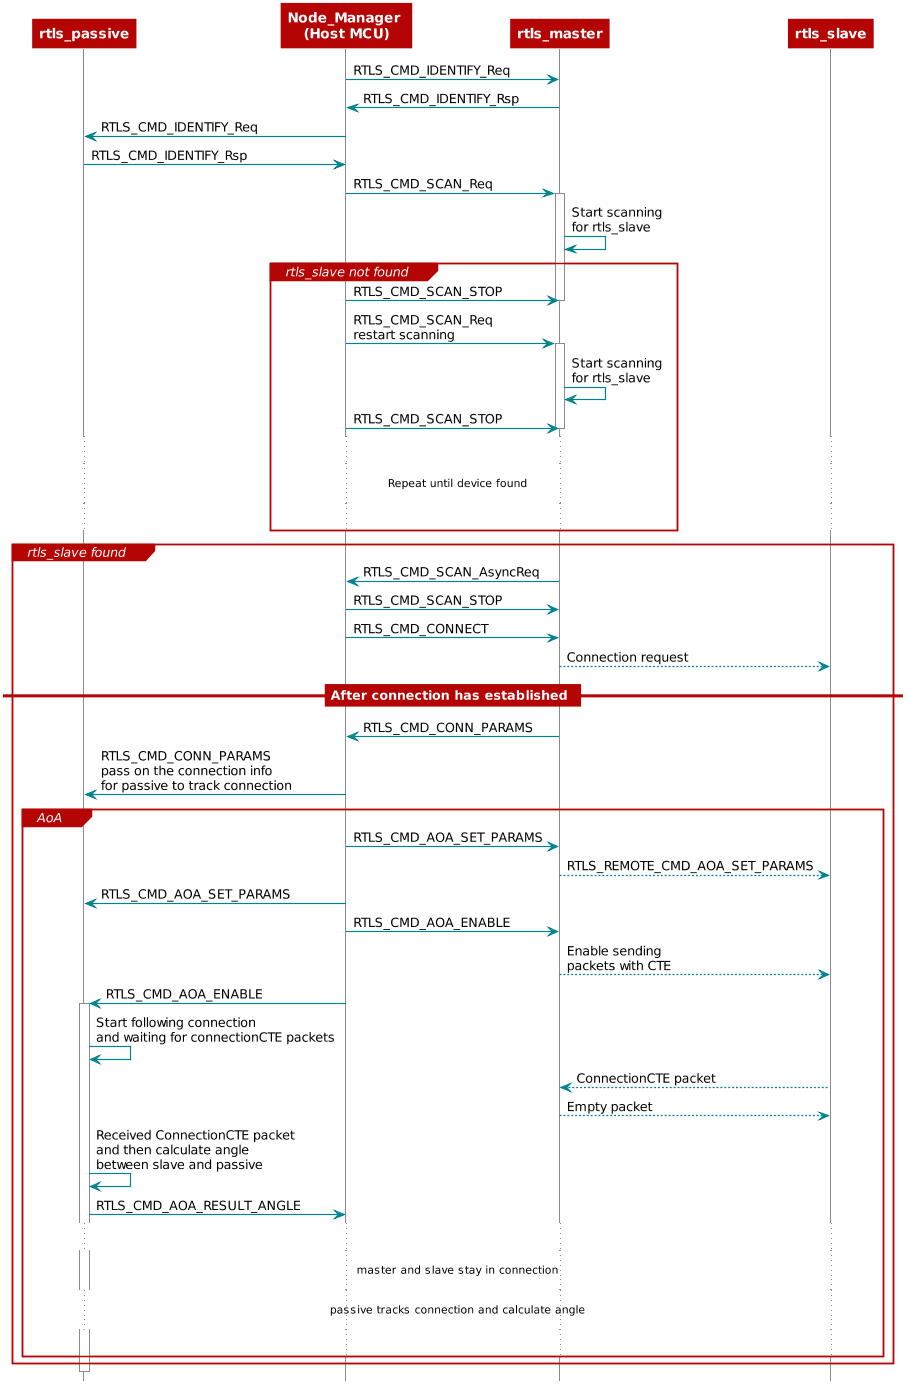

The diagram above was rendered by PlantUML. Its source (embedded in the PNG):
@startuml
skinparam backgroundColor transparent

hide footbox

scale max 900 width

skinparam sequenceArrow {
    Color #00838f
    Thickness 1.2
}


skinparam sequenceParticipant {
    BackgroundColor #b40404
    BorderColor #b40404
    BorderThickness 0
    FontColor #fff
    FontStyle bold
}

skinparam sequenceLifeLineBorderColor #888

skinparam note {
    BackgroundColor #ffe
    BorderColor #b40404
}

skinparam sequenceDivider {
    BackgroundColor #b40404
    BorderColor #b40404
    FontColor #fff
    BorderThickness 0
}

skinparam sequenceGroup {
    BackgroundColor #b40404
    BorderColor #b40404
    HeaderFontColor #fff
    HeaderFontStyle italics
    BorderThickness 1.5
}

skinparam shadowing false

skinParam state {
  BorderColor #b40404
  BackgroundColor transparent
  ArrowColor #00838f
  StartColor #00838f
  EndColor #00838f
}

skinParam activity {
  BorderColor #b40404
  BackgroundColor transparent
  ArrowColor #00838f
  StartColor #00838f
  EndColor #00838f
  BarColor #00838f
}
participant rtls_passive as passive
participant "Node_Manager \n(Host MCU)" as manager
participant rtls_master as master
participant rtls_slave as slave

manager -> master: RTLS_CMD_IDENTIFY_Req
master -> manager: RTLS_CMD_IDENTIFY_Rsp
manager -> passive: RTLS_CMD_IDENTIFY_Req
passive -> manager: RTLS_CMD_IDENTIFY_Rsp

manager -> master: RTLS_CMD_SCAN_Req

activate master
master -> master: Start scanning \nfor rtls_slave

group rtls_slave not found

    manager -> master: RTLS_CMD_SCAN_STOP
    deactivate master
    manager -> master: RTLS_CMD_SCAN_Req \nrestart scanning

    activate master
    master -> master: Start scanning \nfor rtls_slave
    manager -> master: RTLS_CMD_SCAN_STOP
    deactivate master
    ...
    ... Repeat until device found ...
    ...
end


group rtls_slave found
    master -> manager: RTLS_CMD_SCAN_AsyncReq
    manager -> master: RTLS_CMD_SCAN_STOP
    manager -> master: RTLS_CMD_CONNECT
    master --> slave: Connection request
    == After connection has established ==
    master -> manager: RTLS_CMD_CONN_PARAMS
    manager -> passive: RTLS_CMD_CONN_PARAMS \npass on the connection info \nfor passive to track connection

    group AoA
        manager -> master: RTLS_CMD_AOA_SET_PARAMS
        master --> slave: RTLS_REMOTE_CMD_AOA_SET_PARAMS
        manager -> passive: RTLS_CMD_AOA_SET_PARAMS
        manager -> master: RTLS_CMD_AOA_ENABLE
        master --> slave: Enable sending \npackets with CTE
        manager -> passive: RTLS_CMD_AOA_ENABLE

        activate passive
        passive -> passive: Start following connection \nand waiting for connectionCTE packets
        slave --> master: ConnectionCTE packet
        master--> slave: Empty packet
        passive -> passive: Received ConnectionCTE packet \nand then calculate angle \nbetween slave and passive
        passive -> manager: RTLS_CMD_AOA_RESULT_ANGLE

        ...
        ... master and slave stay in connection ...
        ... passive tracks connection and calculate angle ...
        ...
    end
end

@enduml